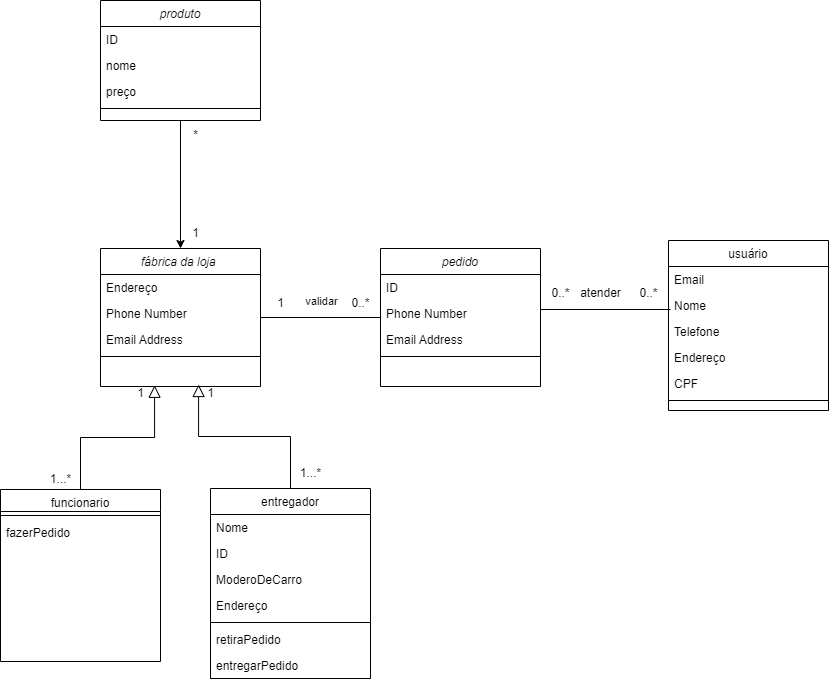

The diagram above was exported from draw.io. Its source (the exported page's mxGraphModel, read from the mxfile embedded in the PNG):
<mxGraphModel dx="1050" dy="574" grid="1" gridSize="10" guides="1" tooltips="1" connect="1" arrows="1" fold="1" page="1" pageScale="1" pageWidth="827" pageHeight="1169" math="0" shadow="0">
  <root>
    <mxCell id="WIyWlLk6GJQsqaUBKTNV-0" />
    <mxCell id="WIyWlLk6GJQsqaUBKTNV-1" parent="WIyWlLk6GJQsqaUBKTNV-0" />
    <mxCell id="hzT76AUNaxa6taoz0MSJ-15" value="" style="edgeStyle=orthogonalEdgeStyle;rounded=0;orthogonalLoop=1;jettySize=auto;html=1;endArrow=none;endFill=0;" parent="WIyWlLk6GJQsqaUBKTNV-1" source="zkfFHV4jXpPFQw0GAbJ--0" target="hzT76AUNaxa6taoz0MSJ-9" edge="1">
      <mxGeometry relative="1" as="geometry" />
    </mxCell>
    <mxCell id="hzT76AUNaxa6taoz0MSJ-16" value="validar" style="edgeLabel;html=1;align=center;verticalAlign=middle;resizable=0;points=[];" parent="hzT76AUNaxa6taoz0MSJ-15" connectable="0" vertex="1">
      <mxGeometry x="0.005" y="3" relative="1" as="geometry">
        <mxPoint y="-20" as="offset" />
      </mxGeometry>
    </mxCell>
    <mxCell id="zkfFHV4jXpPFQw0GAbJ--0" value="pedido" style="swimlane;fontStyle=2;align=center;verticalAlign=top;childLayout=stackLayout;horizontal=1;startSize=26;horizontalStack=0;resizeParent=1;resizeLast=0;collapsible=1;marginBottom=0;rounded=0;shadow=0;strokeWidth=1;" parent="WIyWlLk6GJQsqaUBKTNV-1" vertex="1">
      <mxGeometry x="500" y="338" width="160" height="138" as="geometry">
        <mxRectangle x="230" y="140" width="160" height="26" as="alternateBounds" />
      </mxGeometry>
    </mxCell>
    <mxCell id="zkfFHV4jXpPFQw0GAbJ--1" value="ID" style="text;align=left;verticalAlign=top;spacingLeft=4;spacingRight=4;overflow=hidden;rotatable=0;points=[[0,0.5],[1,0.5]];portConstraint=eastwest;" parent="zkfFHV4jXpPFQw0GAbJ--0" vertex="1">
      <mxGeometry y="26" width="160" height="26" as="geometry" />
    </mxCell>
    <mxCell id="zkfFHV4jXpPFQw0GAbJ--2" value="Phone Number" style="text;align=left;verticalAlign=top;spacingLeft=4;spacingRight=4;overflow=hidden;rotatable=0;points=[[0,0.5],[1,0.5]];portConstraint=eastwest;rounded=0;shadow=0;html=0;" parent="zkfFHV4jXpPFQw0GAbJ--0" vertex="1">
      <mxGeometry y="52" width="160" height="26" as="geometry" />
    </mxCell>
    <mxCell id="zkfFHV4jXpPFQw0GAbJ--3" value="Email Address" style="text;align=left;verticalAlign=top;spacingLeft=4;spacingRight=4;overflow=hidden;rotatable=0;points=[[0,0.5],[1,0.5]];portConstraint=eastwest;rounded=0;shadow=0;html=0;" parent="zkfFHV4jXpPFQw0GAbJ--0" vertex="1">
      <mxGeometry y="78" width="160" height="26" as="geometry" />
    </mxCell>
    <mxCell id="zkfFHV4jXpPFQw0GAbJ--4" value="" style="line;html=1;strokeWidth=1;align=left;verticalAlign=middle;spacingTop=-1;spacingLeft=3;spacingRight=3;rotatable=0;labelPosition=right;points=[];portConstraint=eastwest;" parent="zkfFHV4jXpPFQw0GAbJ--0" vertex="1">
      <mxGeometry y="104" width="160" height="8" as="geometry" />
    </mxCell>
    <mxCell id="zkfFHV4jXpPFQw0GAbJ--6" value="funcionario" style="swimlane;fontStyle=0;align=center;verticalAlign=top;childLayout=stackLayout;horizontal=1;startSize=22;horizontalStack=0;resizeParent=1;resizeLast=0;collapsible=1;marginBottom=0;rounded=0;shadow=0;strokeWidth=1;" parent="WIyWlLk6GJQsqaUBKTNV-1" vertex="1">
      <mxGeometry x="120" y="579" width="160" height="172" as="geometry">
        <mxRectangle x="130" y="380" width="160" height="26" as="alternateBounds" />
      </mxGeometry>
    </mxCell>
    <mxCell id="zkfFHV4jXpPFQw0GAbJ--9" value="" style="line;html=1;strokeWidth=1;align=left;verticalAlign=middle;spacingTop=-1;spacingLeft=3;spacingRight=3;rotatable=0;labelPosition=right;points=[];portConstraint=eastwest;" parent="zkfFHV4jXpPFQw0GAbJ--6" vertex="1">
      <mxGeometry y="22" width="160" height="8" as="geometry" />
    </mxCell>
    <mxCell id="NyMkyktA2oCmrzYH2a37-9" value="fazerPedido" style="text;align=left;verticalAlign=top;spacingLeft=4;spacingRight=4;overflow=hidden;rotatable=0;points=[[0,0.5],[1,0.5]];portConstraint=eastwest;" parent="zkfFHV4jXpPFQw0GAbJ--6" vertex="1">
      <mxGeometry y="30" width="160" height="26" as="geometry" />
    </mxCell>
    <mxCell id="zkfFHV4jXpPFQw0GAbJ--12" value="" style="endArrow=block;endSize=10;endFill=0;shadow=0;strokeWidth=1;rounded=0;edgeStyle=elbowEdgeStyle;elbow=vertical;entryX=0.338;entryY=0.954;entryDx=0;entryDy=0;entryPerimeter=0;" parent="WIyWlLk6GJQsqaUBKTNV-1" source="zkfFHV4jXpPFQw0GAbJ--6" edge="1">
      <mxGeometry width="160" relative="1" as="geometry">
        <mxPoint x="200" y="421" as="sourcePoint" />
        <mxPoint x="274.0799999999999" y="474.80399999999986" as="targetPoint" />
      </mxGeometry>
    </mxCell>
    <mxCell id="zkfFHV4jXpPFQw0GAbJ--13" value="entregador" style="swimlane;fontStyle=0;align=center;verticalAlign=top;childLayout=stackLayout;horizontal=1;startSize=26;horizontalStack=0;resizeParent=1;resizeLast=0;collapsible=1;marginBottom=0;rounded=0;shadow=0;strokeWidth=1;" parent="WIyWlLk6GJQsqaUBKTNV-1" vertex="1">
      <mxGeometry x="330" y="578" width="160" height="190" as="geometry">
        <mxRectangle x="340" y="380" width="170" height="26" as="alternateBounds" />
      </mxGeometry>
    </mxCell>
    <mxCell id="zkfFHV4jXpPFQw0GAbJ--14" value="Nome" style="text;align=left;verticalAlign=top;spacingLeft=4;spacingRight=4;overflow=hidden;rotatable=0;points=[[0,0.5],[1,0.5]];portConstraint=eastwest;" parent="zkfFHV4jXpPFQw0GAbJ--13" vertex="1">
      <mxGeometry y="26" width="160" height="26" as="geometry" />
    </mxCell>
    <mxCell id="hzT76AUNaxa6taoz0MSJ-17" value="ID" style="text;align=left;verticalAlign=top;spacingLeft=4;spacingRight=4;overflow=hidden;rotatable=0;points=[[0,0.5],[1,0.5]];portConstraint=eastwest;" parent="zkfFHV4jXpPFQw0GAbJ--13" vertex="1">
      <mxGeometry y="52" width="160" height="26" as="geometry" />
    </mxCell>
    <mxCell id="hzT76AUNaxa6taoz0MSJ-18" value="ModeroDeCarro" style="text;align=left;verticalAlign=top;spacingLeft=4;spacingRight=4;overflow=hidden;rotatable=0;points=[[0,0.5],[1,0.5]];portConstraint=eastwest;" parent="zkfFHV4jXpPFQw0GAbJ--13" vertex="1">
      <mxGeometry y="78" width="160" height="26" as="geometry" />
    </mxCell>
    <mxCell id="hzT76AUNaxa6taoz0MSJ-19" value="Endereço" style="text;align=left;verticalAlign=top;spacingLeft=4;spacingRight=4;overflow=hidden;rotatable=0;points=[[0,0.5],[1,0.5]];portConstraint=eastwest;" parent="zkfFHV4jXpPFQw0GAbJ--13" vertex="1">
      <mxGeometry y="104" width="160" height="26" as="geometry" />
    </mxCell>
    <mxCell id="zkfFHV4jXpPFQw0GAbJ--15" value="" style="line;html=1;strokeWidth=1;align=left;verticalAlign=middle;spacingTop=-1;spacingLeft=3;spacingRight=3;rotatable=0;labelPosition=right;points=[];portConstraint=eastwest;" parent="zkfFHV4jXpPFQw0GAbJ--13" vertex="1">
      <mxGeometry y="130" width="160" height="8" as="geometry" />
    </mxCell>
    <mxCell id="NyMkyktA2oCmrzYH2a37-7" value="retiraPedido" style="text;align=left;verticalAlign=top;spacingLeft=4;spacingRight=4;overflow=hidden;rotatable=0;points=[[0,0.5],[1,0.5]];portConstraint=eastwest;" parent="zkfFHV4jXpPFQw0GAbJ--13" vertex="1">
      <mxGeometry y="138" width="160" height="26" as="geometry" />
    </mxCell>
    <mxCell id="NyMkyktA2oCmrzYH2a37-8" value="entregarPedido" style="text;align=left;verticalAlign=top;spacingLeft=4;spacingRight=4;overflow=hidden;rotatable=0;points=[[0,0.5],[1,0.5]];portConstraint=eastwest;" parent="zkfFHV4jXpPFQw0GAbJ--13" vertex="1">
      <mxGeometry y="164" width="160" height="26" as="geometry" />
    </mxCell>
    <mxCell id="zkfFHV4jXpPFQw0GAbJ--16" value="" style="endArrow=block;endSize=10;endFill=0;shadow=0;strokeWidth=1;rounded=0;edgeStyle=elbowEdgeStyle;elbow=vertical;entryX=0.613;entryY=0.923;entryDx=0;entryDy=0;entryPerimeter=0;" parent="WIyWlLk6GJQsqaUBKTNV-1" source="zkfFHV4jXpPFQw0GAbJ--13" edge="1">
      <mxGeometry width="160" relative="1" as="geometry">
        <mxPoint x="210" y="591" as="sourcePoint" />
        <mxPoint x="318.0799999999999" y="473.99800000000005" as="targetPoint" />
      </mxGeometry>
    </mxCell>
    <mxCell id="zkfFHV4jXpPFQw0GAbJ--17" value="usuário" style="swimlane;fontStyle=0;align=center;verticalAlign=top;childLayout=stackLayout;horizontal=1;startSize=26;horizontalStack=0;resizeParent=1;resizeLast=0;collapsible=1;marginBottom=0;rounded=0;shadow=0;strokeWidth=1;" parent="WIyWlLk6GJQsqaUBKTNV-1" vertex="1">
      <mxGeometry x="788" y="330" width="160" height="170" as="geometry">
        <mxRectangle x="550" y="140" width="160" height="26" as="alternateBounds" />
      </mxGeometry>
    </mxCell>
    <mxCell id="zkfFHV4jXpPFQw0GAbJ--18" value="Email" style="text;align=left;verticalAlign=top;spacingLeft=4;spacingRight=4;overflow=hidden;rotatable=0;points=[[0,0.5],[1,0.5]];portConstraint=eastwest;" parent="zkfFHV4jXpPFQw0GAbJ--17" vertex="1">
      <mxGeometry y="26" width="160" height="26" as="geometry" />
    </mxCell>
    <mxCell id="zkfFHV4jXpPFQw0GAbJ--19" value="Nome" style="text;align=left;verticalAlign=top;spacingLeft=4;spacingRight=4;overflow=hidden;rotatable=0;points=[[0,0.5],[1,0.5]];portConstraint=eastwest;rounded=0;shadow=0;html=0;" parent="zkfFHV4jXpPFQw0GAbJ--17" vertex="1">
      <mxGeometry y="52" width="160" height="26" as="geometry" />
    </mxCell>
    <mxCell id="zkfFHV4jXpPFQw0GAbJ--20" value="Telefone" style="text;align=left;verticalAlign=top;spacingLeft=4;spacingRight=4;overflow=hidden;rotatable=0;points=[[0,0.5],[1,0.5]];portConstraint=eastwest;rounded=0;shadow=0;html=0;" parent="zkfFHV4jXpPFQw0GAbJ--17" vertex="1">
      <mxGeometry y="78" width="160" height="26" as="geometry" />
    </mxCell>
    <mxCell id="zkfFHV4jXpPFQw0GAbJ--21" value="Endereço" style="text;align=left;verticalAlign=top;spacingLeft=4;spacingRight=4;overflow=hidden;rotatable=0;points=[[0,0.5],[1,0.5]];portConstraint=eastwest;rounded=0;shadow=0;html=0;" parent="zkfFHV4jXpPFQw0GAbJ--17" vertex="1">
      <mxGeometry y="104" width="160" height="26" as="geometry" />
    </mxCell>
    <mxCell id="zkfFHV4jXpPFQw0GAbJ--22" value="CPF" style="text;align=left;verticalAlign=top;spacingLeft=4;spacingRight=4;overflow=hidden;rotatable=0;points=[[0,0.5],[1,0.5]];portConstraint=eastwest;rounded=0;shadow=0;html=0;" parent="zkfFHV4jXpPFQw0GAbJ--17" vertex="1">
      <mxGeometry y="130" width="160" height="26" as="geometry" />
    </mxCell>
    <mxCell id="zkfFHV4jXpPFQw0GAbJ--23" value="" style="line;html=1;strokeWidth=1;align=left;verticalAlign=middle;spacingTop=-1;spacingLeft=3;spacingRight=3;rotatable=0;labelPosition=right;points=[];portConstraint=eastwest;" parent="zkfFHV4jXpPFQw0GAbJ--17" vertex="1">
      <mxGeometry y="156" width="160" height="8" as="geometry" />
    </mxCell>
    <mxCell id="hzT76AUNaxa6taoz0MSJ-4" value="" style="line;strokeWidth=1;fillColor=none;align=left;verticalAlign=middle;spacingTop=-1;spacingLeft=3;spacingRight=3;rotatable=0;labelPosition=right;points=[];portConstraint=eastwest;strokeColor=inherit;" parent="WIyWlLk6GJQsqaUBKTNV-1" vertex="1">
      <mxGeometry x="660" y="395" width="130" height="8" as="geometry" />
    </mxCell>
    <mxCell id="hzT76AUNaxa6taoz0MSJ-5" value="atender" style="text;html=1;align=center;verticalAlign=middle;resizable=0;points=[];autosize=1;strokeColor=none;fillColor=none;" parent="WIyWlLk6GJQsqaUBKTNV-1" vertex="1">
      <mxGeometry x="690" y="368" width="60" height="30" as="geometry" />
    </mxCell>
    <mxCell id="hzT76AUNaxa6taoz0MSJ-9" value="fábrica da loja " style="swimlane;fontStyle=2;align=center;verticalAlign=top;childLayout=stackLayout;horizontal=1;startSize=26;horizontalStack=0;resizeParent=1;resizeLast=0;collapsible=1;marginBottom=0;rounded=0;shadow=0;strokeWidth=1;" parent="WIyWlLk6GJQsqaUBKTNV-1" vertex="1">
      <mxGeometry x="220" y="338" width="160" height="138" as="geometry">
        <mxRectangle x="230" y="140" width="160" height="26" as="alternateBounds" />
      </mxGeometry>
    </mxCell>
    <mxCell id="hzT76AUNaxa6taoz0MSJ-10" value="Endereço" style="text;align=left;verticalAlign=top;spacingLeft=4;spacingRight=4;overflow=hidden;rotatable=0;points=[[0,0.5],[1,0.5]];portConstraint=eastwest;" parent="hzT76AUNaxa6taoz0MSJ-9" vertex="1">
      <mxGeometry y="26" width="160" height="26" as="geometry" />
    </mxCell>
    <mxCell id="hzT76AUNaxa6taoz0MSJ-11" value="Phone Number" style="text;align=left;verticalAlign=top;spacingLeft=4;spacingRight=4;overflow=hidden;rotatable=0;points=[[0,0.5],[1,0.5]];portConstraint=eastwest;rounded=0;shadow=0;html=0;" parent="hzT76AUNaxa6taoz0MSJ-9" vertex="1">
      <mxGeometry y="52" width="160" height="26" as="geometry" />
    </mxCell>
    <mxCell id="hzT76AUNaxa6taoz0MSJ-12" value="Email Address" style="text;align=left;verticalAlign=top;spacingLeft=4;spacingRight=4;overflow=hidden;rotatable=0;points=[[0,0.5],[1,0.5]];portConstraint=eastwest;rounded=0;shadow=0;html=0;" parent="hzT76AUNaxa6taoz0MSJ-9" vertex="1">
      <mxGeometry y="78" width="160" height="26" as="geometry" />
    </mxCell>
    <mxCell id="hzT76AUNaxa6taoz0MSJ-13" value="" style="line;html=1;strokeWidth=1;align=left;verticalAlign=middle;spacingTop=-1;spacingLeft=3;spacingRight=3;rotatable=0;labelPosition=right;points=[];portConstraint=eastwest;" parent="hzT76AUNaxa6taoz0MSJ-9" vertex="1">
      <mxGeometry y="104" width="160" height="8" as="geometry" />
    </mxCell>
    <mxCell id="hzT76AUNaxa6taoz0MSJ-23" value="1...*" style="text;html=1;align=center;verticalAlign=middle;resizable=0;points=[];autosize=1;strokeColor=none;fillColor=none;" parent="WIyWlLk6GJQsqaUBKTNV-1" vertex="1">
      <mxGeometry x="160" y="554" width="40" height="30" as="geometry" />
    </mxCell>
    <mxCell id="hzT76AUNaxa6taoz0MSJ-24" value="1...*" style="text;html=1;align=center;verticalAlign=middle;resizable=0;points=[];autosize=1;strokeColor=none;fillColor=none;" parent="WIyWlLk6GJQsqaUBKTNV-1" vertex="1">
      <mxGeometry x="410" y="548" width="40" height="30" as="geometry" />
    </mxCell>
    <mxCell id="hzT76AUNaxa6taoz0MSJ-25" value="1" style="text;html=1;align=center;verticalAlign=middle;resizable=0;points=[];autosize=1;strokeColor=none;fillColor=none;" parent="WIyWlLk6GJQsqaUBKTNV-1" vertex="1">
      <mxGeometry x="315" y="468" width="30" height="30" as="geometry" />
    </mxCell>
    <mxCell id="hzT76AUNaxa6taoz0MSJ-26" value="1" style="text;html=1;align=center;verticalAlign=middle;resizable=0;points=[];autosize=1;strokeColor=none;fillColor=none;" parent="WIyWlLk6GJQsqaUBKTNV-1" vertex="1">
      <mxGeometry x="245" y="468" width="30" height="30" as="geometry" />
    </mxCell>
    <mxCell id="hzT76AUNaxa6taoz0MSJ-42" style="edgeStyle=orthogonalEdgeStyle;rounded=0;orthogonalLoop=1;jettySize=auto;html=1;entryX=0.5;entryY=0;entryDx=0;entryDy=0;" parent="WIyWlLk6GJQsqaUBKTNV-1" source="hzT76AUNaxa6taoz0MSJ-36" target="hzT76AUNaxa6taoz0MSJ-9" edge="1">
      <mxGeometry relative="1" as="geometry" />
    </mxCell>
    <mxCell id="hzT76AUNaxa6taoz0MSJ-36" value="produto" style="swimlane;fontStyle=2;align=center;verticalAlign=top;childLayout=stackLayout;horizontal=1;startSize=26;horizontalStack=0;resizeParent=1;resizeLast=0;collapsible=1;marginBottom=0;rounded=0;shadow=0;strokeWidth=1;" parent="WIyWlLk6GJQsqaUBKTNV-1" vertex="1">
      <mxGeometry x="220" y="90" width="160" height="120" as="geometry">
        <mxRectangle x="230" y="140" width="160" height="26" as="alternateBounds" />
      </mxGeometry>
    </mxCell>
    <mxCell id="hzT76AUNaxa6taoz0MSJ-37" value="ID" style="text;align=left;verticalAlign=top;spacingLeft=4;spacingRight=4;overflow=hidden;rotatable=0;points=[[0,0.5],[1,0.5]];portConstraint=eastwest;" parent="hzT76AUNaxa6taoz0MSJ-36" vertex="1">
      <mxGeometry y="26" width="160" height="26" as="geometry" />
    </mxCell>
    <mxCell id="hzT76AUNaxa6taoz0MSJ-38" value="nome " style="text;align=left;verticalAlign=top;spacingLeft=4;spacingRight=4;overflow=hidden;rotatable=0;points=[[0,0.5],[1,0.5]];portConstraint=eastwest;rounded=0;shadow=0;html=0;" parent="hzT76AUNaxa6taoz0MSJ-36" vertex="1">
      <mxGeometry y="52" width="160" height="26" as="geometry" />
    </mxCell>
    <mxCell id="hzT76AUNaxa6taoz0MSJ-39" value="preço" style="text;align=left;verticalAlign=top;spacingLeft=4;spacingRight=4;overflow=hidden;rotatable=0;points=[[0,0.5],[1,0.5]];portConstraint=eastwest;rounded=0;shadow=0;html=0;" parent="hzT76AUNaxa6taoz0MSJ-36" vertex="1">
      <mxGeometry y="78" width="160" height="26" as="geometry" />
    </mxCell>
    <mxCell id="hzT76AUNaxa6taoz0MSJ-40" value="" style="line;html=1;strokeWidth=1;align=left;verticalAlign=middle;spacingTop=-1;spacingLeft=3;spacingRight=3;rotatable=0;labelPosition=right;points=[];portConstraint=eastwest;" parent="hzT76AUNaxa6taoz0MSJ-36" vertex="1">
      <mxGeometry y="104" width="160" height="8" as="geometry" />
    </mxCell>
    <mxCell id="NyMkyktA2oCmrzYH2a37-0" value="1" style="text;html=1;align=center;verticalAlign=middle;resizable=0;points=[];autosize=1;strokeColor=none;fillColor=none;" parent="WIyWlLk6GJQsqaUBKTNV-1" vertex="1">
      <mxGeometry x="300" y="308" width="30" height="30" as="geometry" />
    </mxCell>
    <mxCell id="NyMkyktA2oCmrzYH2a37-1" value="*" style="text;html=1;align=center;verticalAlign=middle;resizable=0;points=[];autosize=1;strokeColor=none;fillColor=none;" parent="WIyWlLk6GJQsqaUBKTNV-1" vertex="1">
      <mxGeometry x="300" y="210" width="30" height="30" as="geometry" />
    </mxCell>
    <mxCell id="NyMkyktA2oCmrzYH2a37-2" value="1&lt;br&gt;" style="text;html=1;align=center;verticalAlign=middle;resizable=0;points=[];autosize=1;strokeColor=none;fillColor=none;" parent="WIyWlLk6GJQsqaUBKTNV-1" vertex="1">
      <mxGeometry x="385" y="378" width="30" height="30" as="geometry" />
    </mxCell>
    <mxCell id="NyMkyktA2oCmrzYH2a37-3" value="0..*&lt;br&gt;" style="text;html=1;align=center;verticalAlign=middle;resizable=0;points=[];autosize=1;strokeColor=none;fillColor=none;" parent="WIyWlLk6GJQsqaUBKTNV-1" vertex="1">
      <mxGeometry x="460" y="378" width="40" height="30" as="geometry" />
    </mxCell>
    <mxCell id="NyMkyktA2oCmrzYH2a37-4" value="0..*&lt;br&gt;" style="text;html=1;align=center;verticalAlign=middle;resizable=0;points=[];autosize=1;strokeColor=none;fillColor=none;" parent="WIyWlLk6GJQsqaUBKTNV-1" vertex="1">
      <mxGeometry x="660" y="368" width="40" height="30" as="geometry" />
    </mxCell>
    <mxCell id="NyMkyktA2oCmrzYH2a37-5" value="0..*&lt;br&gt;" style="text;html=1;align=center;verticalAlign=middle;resizable=0;points=[];autosize=1;strokeColor=none;fillColor=none;" parent="WIyWlLk6GJQsqaUBKTNV-1" vertex="1">
      <mxGeometry x="748" y="368" width="40" height="30" as="geometry" />
    </mxCell>
  </root>
</mxGraphModel>